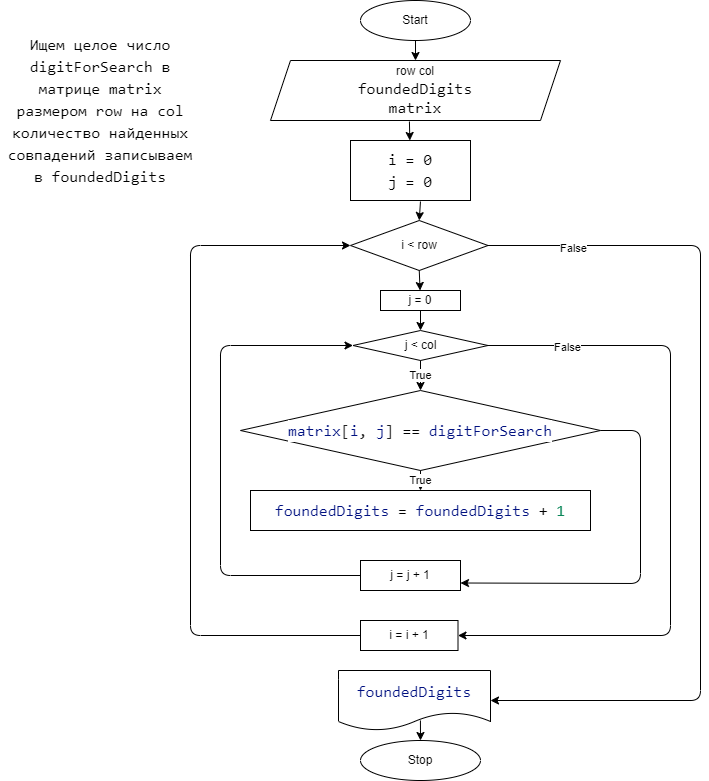

The diagram above was exported from draw.io. Its source (the exported page's mxGraphModel, read from the mxfile embedded in the PNG):
<mxGraphModel dx="1118" dy="670" grid="1" gridSize="10" guides="1" tooltips="1" connect="1" arrows="1" fold="1" page="1" pageScale="1" pageWidth="850" pageHeight="1100" math="0" shadow="0">
  <root>
    <mxCell id="0" />
    <mxCell id="1" parent="0" />
    <mxCell id="2" value="Start" style="ellipse;whiteSpace=wrap;html=1;" vertex="1" parent="1">
      <mxGeometry x="390" y="10" width="110" height="40" as="geometry" />
    </mxCell>
    <mxCell id="3" value="Stop" style="ellipse;whiteSpace=wrap;html=1;" vertex="1" parent="1">
      <mxGeometry x="390" y="750" width="120" height="40" as="geometry" />
    </mxCell>
    <mxCell id="4" value="&lt;div style=&quot;background-color: rgb(255 , 255 , 255) ; font-family: &amp;#34;consolas&amp;#34; , &amp;#34;courier new&amp;#34; , monospace ; font-size: 16px ; line-height: 22px&quot;&gt;&lt;div style=&quot;font-family: &amp;#34;consolas&amp;#34; , &amp;#34;courier new&amp;#34; , monospace ; line-height: 22px&quot;&gt;Ищем целое число digitForSearch в матрице matrix размером row на col&lt;/div&gt;&lt;div style=&quot;font-family: &amp;#34;consolas&amp;#34; , &amp;#34;courier new&amp;#34; , monospace ; line-height: 22px&quot;&gt;количество найденных совпадений записываем в foundedDigits&lt;/div&gt;&lt;/div&gt;" style="text;html=1;strokeColor=none;fillColor=none;align=center;verticalAlign=middle;whiteSpace=wrap;rounded=0;" vertex="1" parent="1">
      <mxGeometry x="30" y="30" width="200" height="180" as="geometry" />
    </mxCell>
    <mxCell id="5" value="row col&lt;span style=&quot;background-color: rgb(248 , 249 , 250)&quot;&gt;&lt;br&gt;&lt;/span&gt;&lt;span style=&quot;font-family: &amp;#34;consolas&amp;#34; , &amp;#34;courier new&amp;#34; , monospace ; font-size: 16px ; background-color: rgb(255 , 255 , 255)&quot;&gt;foundedDigits&lt;br&gt;matrix&lt;/span&gt;" style="shape=parallelogram;perimeter=parallelogramPerimeter;whiteSpace=wrap;html=1;fixedSize=1;fontColor=#000000;" vertex="1" parent="1">
      <mxGeometry x="300" y="70" width="290" height="60" as="geometry" />
    </mxCell>
    <mxCell id="6" value="&lt;div style=&quot;background-color: rgb(255 , 255 , 255) ; font-family: &amp;#34;consolas&amp;#34; , &amp;#34;courier new&amp;#34; , monospace ; font-size: 16px ; line-height: 22px&quot;&gt;&lt;div style=&quot;font-family: &amp;#34;consolas&amp;#34; , &amp;#34;courier new&amp;#34; , monospace ; line-height: 22px&quot;&gt;i = 0&lt;br&gt;&lt;/div&gt;&lt;div style=&quot;font-family: &amp;#34;consolas&amp;#34; , &amp;#34;courier new&amp;#34; , monospace ; line-height: 22px&quot;&gt;j = 0&lt;/div&gt;&lt;/div&gt;" style="rounded=0;whiteSpace=wrap;html=1;fontColor=#000000;" vertex="1" parent="1">
      <mxGeometry x="380" y="150" width="120" height="60" as="geometry" />
    </mxCell>
    <mxCell id="7" value="i &amp;lt; row" style="rhombus;whiteSpace=wrap;html=1;fontColor=#000000;" vertex="1" parent="1">
      <mxGeometry x="380" y="230" width="137.5" height="50" as="geometry" />
    </mxCell>
    <mxCell id="8" value="j &amp;lt; col" style="rhombus;whiteSpace=wrap;html=1;fontColor=#000000;" vertex="1" parent="1">
      <mxGeometry x="382.5" y="340" width="135" height="30" as="geometry" />
    </mxCell>
    <mxCell id="10" value="&lt;div style=&quot;background-color: rgb(255 , 255 , 255) ; font-family: &amp;#34;consolas&amp;#34; , &amp;#34;courier new&amp;#34; , monospace ; font-size: 16px ; line-height: 22px&quot;&gt;&lt;span style=&quot;color: #001080&quot;&gt;matrix&lt;/span&gt;&lt;span style=&quot;color: #222222&quot;&gt;[&lt;/span&gt;&lt;span style=&quot;color: #001080&quot;&gt;i&lt;/span&gt;&lt;span style=&quot;color: #222222&quot;&gt;,&lt;/span&gt; &lt;span style=&quot;color: #001080&quot;&gt;j&lt;/span&gt;&lt;span style=&quot;color: #222222&quot;&gt;]&lt;/span&gt; == &lt;span style=&quot;color: #001080&quot;&gt;digitForSearch&lt;/span&gt;&lt;/div&gt;" style="rhombus;whiteSpace=wrap;html=1;fontColor=#000000;" vertex="1" parent="1">
      <mxGeometry x="270" y="400" width="360" height="80" as="geometry" />
    </mxCell>
    <mxCell id="11" value="&lt;div style=&quot;background-color: rgb(255 , 255 , 255) ; font-family: &amp;#34;consolas&amp;#34; , &amp;#34;courier new&amp;#34; , monospace ; font-size: 16px ; line-height: 22px&quot;&gt;&lt;span style=&quot;color: #001080&quot;&gt;foundedDigits&lt;/span&gt; = &lt;span style=&quot;color: #001080&quot;&gt;foundedDigits&lt;/span&gt; + &lt;span style=&quot;color: #098658&quot;&gt;1&lt;/span&gt;&lt;/div&gt;" style="rounded=0;whiteSpace=wrap;html=1;fontColor=#000000;" vertex="1" parent="1">
      <mxGeometry x="280" y="500" width="340" height="40" as="geometry" />
    </mxCell>
    <mxCell id="12" value="j = j + 1" style="rounded=0;whiteSpace=wrap;html=1;fontColor=#000000;" vertex="1" parent="1">
      <mxGeometry x="390" y="570" width="100" height="30" as="geometry" />
    </mxCell>
    <mxCell id="13" value="" style="endArrow=classic;html=1;fontColor=#000000;exitX=0;exitY=0.5;exitDx=0;exitDy=0;entryX=0;entryY=0.5;entryDx=0;entryDy=0;" edge="1" parent="1" source="12" target="8">
      <mxGeometry width="50" height="50" relative="1" as="geometry">
        <mxPoint x="170" y="640" as="sourcePoint" />
        <mxPoint x="220" y="590" as="targetPoint" />
        <Array as="points">
          <mxPoint x="250" y="585" />
          <mxPoint x="250" y="355" />
        </Array>
      </mxGeometry>
    </mxCell>
    <mxCell id="14" value="True" style="endArrow=classic;html=1;fontColor=#000000;exitX=0.5;exitY=1;exitDx=0;exitDy=0;" edge="1" parent="1" source="8" target="10">
      <mxGeometry width="50" height="50" relative="1" as="geometry">
        <mxPoint x="590" y="370" as="sourcePoint" />
        <mxPoint x="640" y="320" as="targetPoint" />
      </mxGeometry>
    </mxCell>
    <mxCell id="15" value="True" style="endArrow=classic;html=1;fontColor=#000000;exitX=0.5;exitY=1;exitDx=0;exitDy=0;" edge="1" parent="1" source="10" target="11">
      <mxGeometry width="50" height="50" relative="1" as="geometry">
        <mxPoint x="100" y="640" as="sourcePoint" />
        <mxPoint x="150" y="590" as="targetPoint" />
      </mxGeometry>
    </mxCell>
    <mxCell id="16" value="" style="endArrow=classic;html=1;fontColor=#000000;exitX=1;exitY=0.5;exitDx=0;exitDy=0;entryX=1;entryY=0.75;entryDx=0;entryDy=0;" edge="1" parent="1" source="10" target="12">
      <mxGeometry width="50" height="50" relative="1" as="geometry">
        <mxPoint x="130" y="700" as="sourcePoint" />
        <mxPoint x="180" y="650" as="targetPoint" />
        <Array as="points">
          <mxPoint x="670" y="440" />
          <mxPoint x="670" y="593" />
        </Array>
      </mxGeometry>
    </mxCell>
    <mxCell id="17" value="i = i + 1" style="rounded=0;whiteSpace=wrap;html=1;fontColor=#000000;" vertex="1" parent="1">
      <mxGeometry x="390" y="630" width="97.5" height="30" as="geometry" />
    </mxCell>
    <mxCell id="18" value="&lt;span style=&quot;font-family: &amp;#34;consolas&amp;#34; , &amp;#34;courier new&amp;#34; , monospace ; font-size: 16px ; color: rgb(0 , 16 , 128)&quot;&gt;foundedDigits&lt;/span&gt;" style="shape=document;whiteSpace=wrap;html=1;boundedLbl=1;fontColor=#000000;" vertex="1" parent="1">
      <mxGeometry x="368" y="680" width="152" height="60" as="geometry" />
    </mxCell>
    <mxCell id="19" value="" style="endArrow=classic;html=1;fontColor=#000000;exitX=1;exitY=0.5;exitDx=0;exitDy=0;entryX=1;entryY=0.5;entryDx=0;entryDy=0;" edge="1" parent="1" source="8" target="17">
      <mxGeometry width="50" height="50" relative="1" as="geometry">
        <mxPoint x="590" y="340" as="sourcePoint" />
        <mxPoint x="640" y="290" as="targetPoint" />
        <Array as="points">
          <mxPoint x="700" y="355" />
          <mxPoint x="700" y="645" />
        </Array>
      </mxGeometry>
    </mxCell>
    <mxCell id="20" value="False" style="edgeLabel;html=1;align=center;verticalAlign=middle;resizable=0;points=[];fontColor=#000000;" vertex="1" connectable="0" parent="19">
      <mxGeometry x="-0.7683" y="-1" relative="1" as="geometry">
        <mxPoint as="offset" />
      </mxGeometry>
    </mxCell>
    <mxCell id="21" value="" style="endArrow=classic;html=1;fontColor=#000000;exitX=1;exitY=0.5;exitDx=0;exitDy=0;entryX=1;entryY=0.5;entryDx=0;entryDy=0;" edge="1" parent="1" source="7" target="18">
      <mxGeometry width="50" height="50" relative="1" as="geometry">
        <mxPoint x="650" y="290" as="sourcePoint" />
        <mxPoint x="700" y="240" as="targetPoint" />
        <Array as="points">
          <mxPoint x="730" y="255" />
          <mxPoint x="730" y="710" />
        </Array>
      </mxGeometry>
    </mxCell>
    <mxCell id="22" value="False" style="edgeLabel;html=1;align=center;verticalAlign=middle;resizable=0;points=[];fontColor=#000000;" vertex="1" connectable="0" parent="21">
      <mxGeometry x="-0.8055" y="-2" relative="1" as="geometry">
        <mxPoint as="offset" />
      </mxGeometry>
    </mxCell>
    <mxCell id="24" value="" style="endArrow=classic;html=1;fontColor=#000000;exitX=0;exitY=0.5;exitDx=0;exitDy=0;entryX=0;entryY=0.5;entryDx=0;entryDy=0;" edge="1" parent="1" source="17" target="7">
      <mxGeometry width="50" height="50" relative="1" as="geometry">
        <mxPoint x="180" y="710" as="sourcePoint" />
        <mxPoint x="230" y="660" as="targetPoint" />
        <Array as="points">
          <mxPoint x="220" y="645" />
          <mxPoint x="220" y="255" />
        </Array>
      </mxGeometry>
    </mxCell>
    <mxCell id="25" value="" style="endArrow=classic;html=1;fontColor=#000000;exitX=0.539;exitY=0.833;exitDx=0;exitDy=0;exitPerimeter=0;" edge="1" parent="1" source="18" target="3">
      <mxGeometry width="50" height="50" relative="1" as="geometry">
        <mxPoint x="180" y="780" as="sourcePoint" />
        <mxPoint x="230" y="730" as="targetPoint" />
      </mxGeometry>
    </mxCell>
    <mxCell id="26" value="" style="endArrow=classic;html=1;fontColor=#000000;exitX=0.5;exitY=1;exitDx=0;exitDy=0;" edge="1" parent="1" source="2" target="5">
      <mxGeometry width="50" height="50" relative="1" as="geometry">
        <mxPoint x="580" y="70" as="sourcePoint" />
        <mxPoint x="630" y="20" as="targetPoint" />
      </mxGeometry>
    </mxCell>
    <mxCell id="27" value="" style="endArrow=classic;html=1;fontColor=#000000;exitX=0.479;exitY=1.017;exitDx=0;exitDy=0;exitPerimeter=0;" edge="1" parent="1" source="5" target="6">
      <mxGeometry width="50" height="50" relative="1" as="geometry">
        <mxPoint x="580" y="220" as="sourcePoint" />
        <mxPoint x="630" y="170" as="targetPoint" />
      </mxGeometry>
    </mxCell>
    <mxCell id="28" value="" style="endArrow=classic;html=1;fontColor=#000000;exitX=0.583;exitY=1.017;exitDx=0;exitDy=0;exitPerimeter=0;entryX=0.5;entryY=0;entryDx=0;entryDy=0;" edge="1" parent="1" source="6" target="7">
      <mxGeometry width="50" height="50" relative="1" as="geometry">
        <mxPoint x="590" y="200" as="sourcePoint" />
        <mxPoint x="640" y="150" as="targetPoint" />
      </mxGeometry>
    </mxCell>
    <mxCell id="29" value="j = 0" style="rounded=0;whiteSpace=wrap;html=1;fontColor=#000000;" vertex="1" parent="1">
      <mxGeometry x="410" y="300" width="80" height="20" as="geometry" />
    </mxCell>
    <mxCell id="32" value="" style="endArrow=classic;html=1;fontColor=#000000;exitX=0.5;exitY=1;exitDx=0;exitDy=0;" edge="1" parent="1" source="7" target="29">
      <mxGeometry width="50" height="50" relative="1" as="geometry">
        <mxPoint x="80" y="370" as="sourcePoint" />
        <mxPoint x="130" y="320" as="targetPoint" />
      </mxGeometry>
    </mxCell>
    <mxCell id="33" value="" style="endArrow=classic;html=1;fontColor=#000000;exitX=0.5;exitY=1;exitDx=0;exitDy=0;entryX=0.5;entryY=0;entryDx=0;entryDy=0;" edge="1" parent="1" source="29" target="8">
      <mxGeometry width="50" height="50" relative="1" as="geometry">
        <mxPoint x="780" y="310" as="sourcePoint" />
        <mxPoint x="830" y="260" as="targetPoint" />
      </mxGeometry>
    </mxCell>
  </root>
</mxGraphModel>